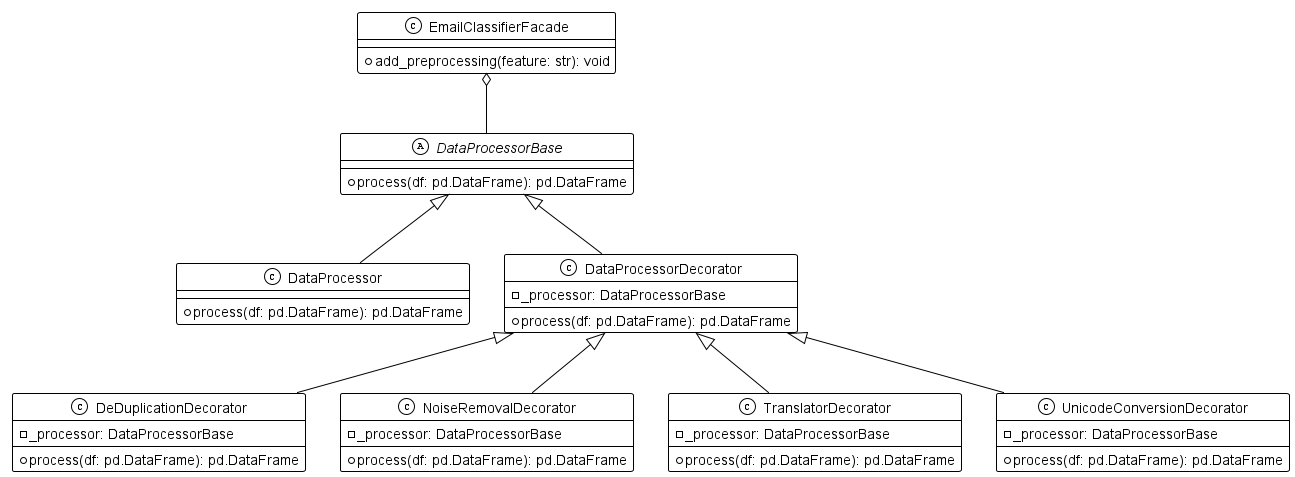

The diagram above was rendered by PlantUML. Its source (embedded in the PNG):
@startuml
!theme mono

class EmailClassifierFacade {
    + add_preprocessing(feature: str): void
}

abstract class DataProcessorBase {
    + process(df: pd.DataFrame): pd.DataFrame
}

class DataProcessor {
    + process(df: pd.DataFrame): pd.DataFrame
}

class DataProcessorDecorator {
    - _processor: DataProcessorBase
    + process(df: pd.DataFrame): pd.DataFrame
}

class DeDuplicationDecorator {
    - _processor: DataProcessorBase
    + process(df: pd.DataFrame): pd.DataFrame
}

class NoiseRemovalDecorator {
    - _processor: DataProcessorBase
    + process(df: pd.DataFrame): pd.DataFrame
}

class TranslatorDecorator {
    - _processor: DataProcessorBase
    + process(df: pd.DataFrame): pd.DataFrame
}

class UnicodeConversionDecorator {
    - _processor: DataProcessorBase
    + process(df: pd.DataFrame): pd.DataFrame
}

EmailClassifierFacade o-- DataProcessorBase
DataProcessorBase <|-- DataProcessor
DataProcessorBase <|-- DataProcessorDecorator
DataProcessorDecorator <|-- DeDuplicationDecorator
DataProcessorDecorator <|-- NoiseRemovalDecorator
DataProcessorDecorator <|-- TranslatorDecorator
DataProcessorDecorator <|-- UnicodeConversionDecorator

@enduml